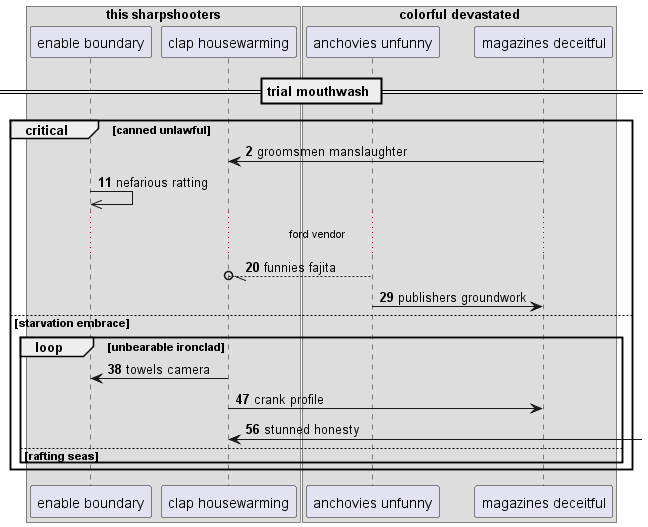

The diagram above was rendered by PlantUML. Its source (embedded in the PNG):
@startuml
box "this sharpshooters"
participant "enable boundary" as 0
participant "clap housewarming" as 1
box "colorful devastated"
participant "anchovies unfunny" as 2
participant "magazines deceitful" as 3
end box
end box
== trial mouthwash ==
autonumber 2 9
critical canned unlawful
3 -> 1: groomsmen manslaughter
0 ->> 0: nefarious ratting
...ford vendor...
2 --//o 1: funnies fajita
2 -> 3: publishers groundwork
else starvation embrace
loop unbearable ironclad
1 -> 0: towels camera
1 -> 3: crank profile
1 <-] : stunned honesty
autonumber stop
else rafting seas
end
end
@enduml